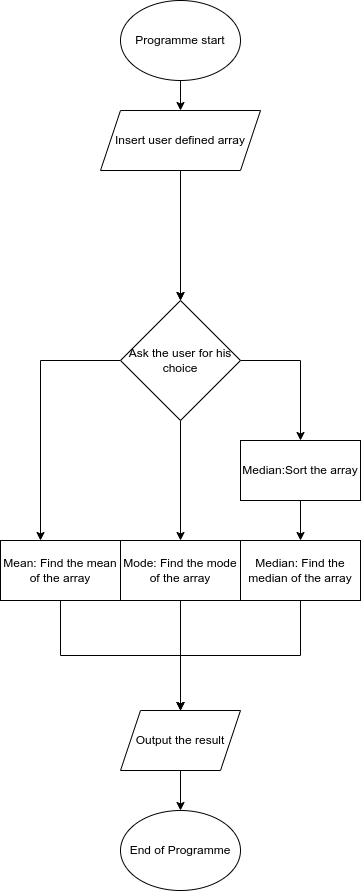

The diagram above was exported from draw.io. Its source (the exported page's mxGraphModel, read from the mxfile embedded in the PNG):
<mxGraphModel dx="464" dy="402" grid="1" gridSize="10" guides="1" tooltips="1" connect="1" arrows="1" fold="1" page="1" pageScale="1" pageWidth="850" pageHeight="1100" math="0" shadow="0">
  <root>
    <mxCell id="0" />
    <mxCell id="1" parent="0" />
    <mxCell id="rLmwx2ZkUIggc-3p33s1-3" value="" style="edgeStyle=orthogonalEdgeStyle;rounded=0;orthogonalLoop=1;jettySize=auto;html=1;" edge="1" parent="1" source="rLmwx2ZkUIggc-3p33s1-1">
      <mxGeometry relative="1" as="geometry">
        <mxPoint x="220" y="140" as="targetPoint" />
      </mxGeometry>
    </mxCell>
    <mxCell id="rLmwx2ZkUIggc-3p33s1-1" value="Programme start" style="ellipse;whiteSpace=wrap;html=1;" vertex="1" parent="1">
      <mxGeometry x="160" y="30" width="120" height="80" as="geometry" />
    </mxCell>
    <mxCell id="rLmwx2ZkUIggc-3p33s1-6" value="" style="edgeStyle=orthogonalEdgeStyle;rounded=0;orthogonalLoop=1;jettySize=auto;html=1;" edge="1" parent="1" target="rLmwx2ZkUIggc-3p33s1-7">
      <mxGeometry relative="1" as="geometry">
        <mxPoint x="220" y="200" as="sourcePoint" />
        <mxPoint x="220" y="230" as="targetPoint" />
      </mxGeometry>
    </mxCell>
    <mxCell id="rLmwx2ZkUIggc-3p33s1-8" value="" style="edgeStyle=orthogonalEdgeStyle;rounded=0;orthogonalLoop=1;jettySize=auto;html=1;" edge="1" parent="1" target="rLmwx2ZkUIggc-3p33s1-7">
      <mxGeometry relative="1" as="geometry">
        <mxPoint x="220" y="290" as="sourcePoint" />
      </mxGeometry>
    </mxCell>
    <mxCell id="rLmwx2ZkUIggc-3p33s1-9" style="edgeStyle=orthogonalEdgeStyle;rounded=0;orthogonalLoop=1;jettySize=auto;html=1;" edge="1" parent="1" source="rLmwx2ZkUIggc-3p33s1-7">
      <mxGeometry relative="1" as="geometry">
        <mxPoint x="80" y="570" as="targetPoint" />
        <Array as="points">
          <mxPoint x="80" y="390" />
          <mxPoint x="80" y="570" />
        </Array>
      </mxGeometry>
    </mxCell>
    <mxCell id="rLmwx2ZkUIggc-3p33s1-10" style="edgeStyle=orthogonalEdgeStyle;rounded=0;orthogonalLoop=1;jettySize=auto;html=1;" edge="1" parent="1" source="rLmwx2ZkUIggc-3p33s1-7">
      <mxGeometry relative="1" as="geometry">
        <mxPoint x="220" y="570" as="targetPoint" />
      </mxGeometry>
    </mxCell>
    <mxCell id="rLmwx2ZkUIggc-3p33s1-34" style="edgeStyle=orthogonalEdgeStyle;rounded=0;orthogonalLoop=1;jettySize=auto;html=1;exitX=1;exitY=0.5;exitDx=0;exitDy=0;entryX=0.5;entryY=0;entryDx=0;entryDy=0;" edge="1" parent="1" source="rLmwx2ZkUIggc-3p33s1-7" target="rLmwx2ZkUIggc-3p33s1-33">
      <mxGeometry relative="1" as="geometry" />
    </mxCell>
    <mxCell id="rLmwx2ZkUIggc-3p33s1-7" value="Ask the user for his choice" style="rhombus;whiteSpace=wrap;html=1;" vertex="1" parent="1">
      <mxGeometry x="160" y="330" width="120" height="120" as="geometry" />
    </mxCell>
    <mxCell id="rLmwx2ZkUIggc-3p33s1-31" style="edgeStyle=orthogonalEdgeStyle;rounded=0;orthogonalLoop=1;jettySize=auto;html=1;exitX=0.5;exitY=1;exitDx=0;exitDy=0;entryX=0.5;entryY=0;entryDx=0;entryDy=0;" edge="1" parent="1" source="rLmwx2ZkUIggc-3p33s1-12" target="rLmwx2ZkUIggc-3p33s1-27">
      <mxGeometry relative="1" as="geometry" />
    </mxCell>
    <mxCell id="rLmwx2ZkUIggc-3p33s1-12" value="Mean: Find the mean of the array" style="rounded=0;whiteSpace=wrap;html=1;" vertex="1" parent="1">
      <mxGeometry x="40" y="570" width="120" height="60" as="geometry" />
    </mxCell>
    <mxCell id="rLmwx2ZkUIggc-3p33s1-32" style="edgeStyle=orthogonalEdgeStyle;rounded=0;orthogonalLoop=1;jettySize=auto;html=1;exitX=0.5;exitY=1;exitDx=0;exitDy=0;" edge="1" parent="1" source="rLmwx2ZkUIggc-3p33s1-13">
      <mxGeometry relative="1" as="geometry">
        <mxPoint x="220" y="740" as="targetPoint" />
      </mxGeometry>
    </mxCell>
    <mxCell id="rLmwx2ZkUIggc-3p33s1-13" value="Mode: Find the mode of the array" style="rounded=0;whiteSpace=wrap;html=1;align=center;" vertex="1" parent="1">
      <mxGeometry x="160" y="570" width="120" height="60" as="geometry" />
    </mxCell>
    <mxCell id="rLmwx2ZkUIggc-3p33s1-30" style="edgeStyle=orthogonalEdgeStyle;rounded=0;orthogonalLoop=1;jettySize=auto;html=1;entryX=0.5;entryY=0;entryDx=0;entryDy=0;" edge="1" parent="1" source="rLmwx2ZkUIggc-3p33s1-15" target="rLmwx2ZkUIggc-3p33s1-27">
      <mxGeometry relative="1" as="geometry" />
    </mxCell>
    <mxCell id="rLmwx2ZkUIggc-3p33s1-15" value="Median: Find the median of the array" style="rounded=0;whiteSpace=wrap;html=1;" vertex="1" parent="1">
      <mxGeometry x="280" y="570" width="120" height="60" as="geometry" />
    </mxCell>
    <mxCell id="rLmwx2ZkUIggc-3p33s1-25" style="edgeStyle=orthogonalEdgeStyle;rounded=0;orthogonalLoop=1;jettySize=auto;html=1;exitX=0.5;exitY=1;exitDx=0;exitDy=0;entryX=0.5;entryY=0;entryDx=0;entryDy=0;" edge="1" parent="1" target="rLmwx2ZkUIggc-3p33s1-24">
      <mxGeometry relative="1" as="geometry">
        <mxPoint x="220" y="790" as="sourcePoint" />
      </mxGeometry>
    </mxCell>
    <mxCell id="rLmwx2ZkUIggc-3p33s1-24" value="End of Programme" style="ellipse;whiteSpace=wrap;html=1;" vertex="1" parent="1">
      <mxGeometry x="160" y="840" width="120" height="80" as="geometry" />
    </mxCell>
    <mxCell id="rLmwx2ZkUIggc-3p33s1-26" value="Insert user defined array" style="shape=parallelogram;perimeter=parallelogramPerimeter;whiteSpace=wrap;html=1;fixedSize=1;" vertex="1" parent="1">
      <mxGeometry x="140" y="140" width="160" height="60" as="geometry" />
    </mxCell>
    <mxCell id="rLmwx2ZkUIggc-3p33s1-27" value="Output the result" style="shape=parallelogram;perimeter=parallelogramPerimeter;whiteSpace=wrap;html=1;fixedSize=1;" vertex="1" parent="1">
      <mxGeometry x="160" y="740" width="120" height="60" as="geometry" />
    </mxCell>
    <mxCell id="rLmwx2ZkUIggc-3p33s1-35" style="edgeStyle=orthogonalEdgeStyle;rounded=0;orthogonalLoop=1;jettySize=auto;html=1;exitX=0.5;exitY=1;exitDx=0;exitDy=0;entryX=0.5;entryY=0;entryDx=0;entryDy=0;" edge="1" parent="1" source="rLmwx2ZkUIggc-3p33s1-33" target="rLmwx2ZkUIggc-3p33s1-15">
      <mxGeometry relative="1" as="geometry" />
    </mxCell>
    <mxCell id="rLmwx2ZkUIggc-3p33s1-33" value="Median:Sort the array" style="rounded=0;whiteSpace=wrap;html=1;" vertex="1" parent="1">
      <mxGeometry x="280" y="470" width="120" height="60" as="geometry" />
    </mxCell>
  </root>
</mxGraphModel>